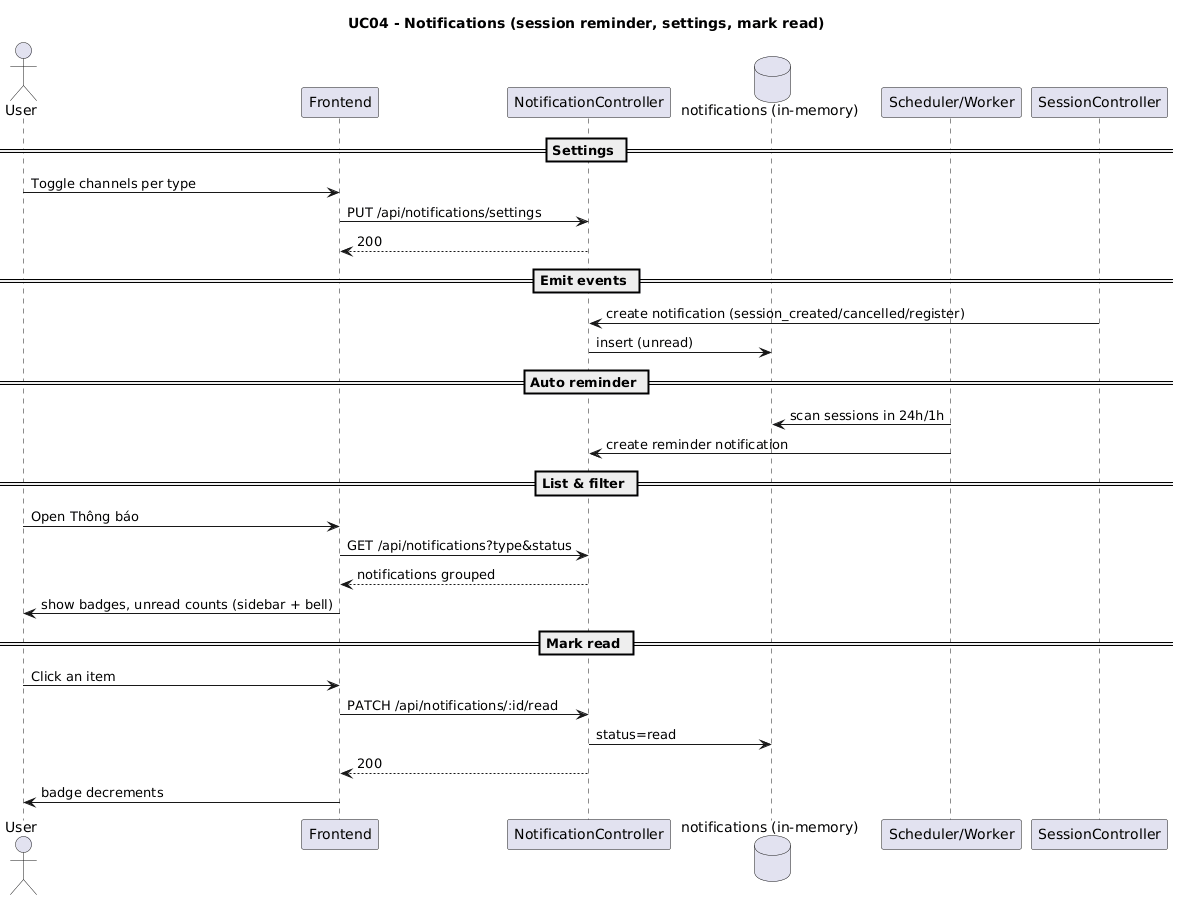

The diagram above was rendered by PlantUML. Its source (embedded in the PNG):
@startuml
title UC04 - Notifications (session reminder, settings, mark read)
actor User
participant Frontend
participant "NotificationController" as Notif
database "notifications (in-memory)" as NotifDB
participant "Scheduler/Worker" as Worker

== Settings ==
User -> Frontend: Toggle channels per type
Frontend -> Notif: PUT /api/notifications/settings
Notif --> Frontend: 200

== Emit events ==
participant "SessionController" as SessionAPI
SessionAPI -> Notif: create notification (session_created/cancelled/register)
Notif -> NotifDB: insert (unread)

== Auto reminder ==
Worker -> NotifDB: scan sessions in 24h/1h
Worker -> Notif: create reminder notification

== List & filter ==
User -> Frontend: Open Thông báo
Frontend -> Notif: GET /api/notifications?type&status
Notif --> Frontend: notifications grouped
Frontend -> User: show badges, unread counts (sidebar + bell)

== Mark read ==
User -> Frontend: Click an item
Frontend -> Notif: PATCH /api/notifications/:id/read
Notif -> NotifDB: status=read
Notif --> Frontend: 200
Frontend -> User: badge decrements
@enduml